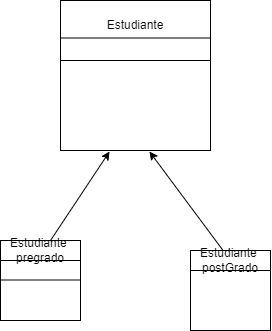

The diagram above was exported from draw.io. Its source (the exported page's mxGraphModel, read from the mxfile embedded in the PNG):
<mxGraphModel dx="1108" dy="450" grid="1" gridSize="10" guides="1" tooltips="1" connect="1" arrows="1" fold="1" page="1" pageScale="1" pageWidth="827" pageHeight="1169" math="0" shadow="0">
  <root>
    <mxCell id="0" />
    <mxCell id="1" parent="0" />
    <mxCell id="t04yzsaXab9xk5MuaNPB-1" value="" style="whiteSpace=wrap;html=1;aspect=fixed;" vertex="1" parent="1">
      <mxGeometry x="360" y="60" width="150" height="150" as="geometry" />
    </mxCell>
    <mxCell id="t04yzsaXab9xk5MuaNPB-3" value="" style="endArrow=none;html=1;rounded=0;exitX=0;exitY=0.25;exitDx=0;exitDy=0;entryX=1;entryY=0.25;entryDx=0;entryDy=0;" edge="1" parent="1" source="t04yzsaXab9xk5MuaNPB-1" target="t04yzsaXab9xk5MuaNPB-1">
      <mxGeometry width="50" height="50" relative="1" as="geometry">
        <mxPoint x="360" y="120" as="sourcePoint" />
        <mxPoint x="520" y="100" as="targetPoint" />
      </mxGeometry>
    </mxCell>
    <mxCell id="t04yzsaXab9xk5MuaNPB-4" value="Estudiante" style="text;html=1;strokeColor=none;fillColor=none;align=center;verticalAlign=middle;whiteSpace=wrap;rounded=0;" vertex="1" parent="1">
      <mxGeometry x="405" y="70" width="60" height="30" as="geometry" />
    </mxCell>
    <mxCell id="t04yzsaXab9xk5MuaNPB-5" value="" style="endArrow=classic;html=1;rounded=0;entryX=0.327;entryY=1.007;entryDx=0;entryDy=0;entryPerimeter=0;" edge="1" parent="1" target="t04yzsaXab9xk5MuaNPB-1">
      <mxGeometry width="50" height="50" relative="1" as="geometry">
        <mxPoint x="350" y="300" as="sourcePoint" />
        <mxPoint x="440" y="210" as="targetPoint" />
      </mxGeometry>
    </mxCell>
    <mxCell id="t04yzsaXab9xk5MuaNPB-6" value="" style="endArrow=classic;html=1;rounded=0;entryX=0.593;entryY=1.007;entryDx=0;entryDy=0;entryPerimeter=0;" edge="1" parent="1" target="t04yzsaXab9xk5MuaNPB-1">
      <mxGeometry width="50" height="50" relative="1" as="geometry">
        <mxPoint x="530" y="320" as="sourcePoint" />
        <mxPoint x="560" y="330" as="targetPoint" />
      </mxGeometry>
    </mxCell>
    <mxCell id="t04yzsaXab9xk5MuaNPB-7" value="" style="whiteSpace=wrap;html=1;aspect=fixed;" vertex="1" parent="1">
      <mxGeometry x="300" y="300" width="80" height="80" as="geometry" />
    </mxCell>
    <mxCell id="t04yzsaXab9xk5MuaNPB-8" value="" style="whiteSpace=wrap;html=1;aspect=fixed;" vertex="1" parent="1">
      <mxGeometry x="490" y="310" width="80" height="80" as="geometry" />
    </mxCell>
    <mxCell id="t04yzsaXab9xk5MuaNPB-9" value="" style="endArrow=none;html=1;rounded=0;exitX=0;exitY=0.25;exitDx=0;exitDy=0;" edge="1" parent="1" source="t04yzsaXab9xk5MuaNPB-7">
      <mxGeometry width="50" height="50" relative="1" as="geometry">
        <mxPoint x="390" y="260" as="sourcePoint" />
        <mxPoint x="380" y="320" as="targetPoint" />
      </mxGeometry>
    </mxCell>
    <mxCell id="t04yzsaXab9xk5MuaNPB-10" value="" style="endArrow=none;html=1;rounded=0;exitX=0;exitY=0.25;exitDx=0;exitDy=0;" edge="1" parent="1" source="t04yzsaXab9xk5MuaNPB-8">
      <mxGeometry width="50" height="50" relative="1" as="geometry">
        <mxPoint x="540" y="330" as="sourcePoint" />
        <mxPoint x="570" y="330" as="targetPoint" />
      </mxGeometry>
    </mxCell>
    <mxCell id="t04yzsaXab9xk5MuaNPB-11" value="Estudiante&amp;nbsp; pregrado" style="text;html=1;strokeColor=none;fillColor=none;align=center;verticalAlign=middle;whiteSpace=wrap;rounded=0;" vertex="1" parent="1">
      <mxGeometry x="310" y="300" width="60" height="20" as="geometry" />
    </mxCell>
    <mxCell id="t04yzsaXab9xk5MuaNPB-12" value="Estudiante&amp;nbsp; postGrado" style="text;html=1;strokeColor=none;fillColor=none;align=center;verticalAlign=middle;whiteSpace=wrap;rounded=0;" vertex="1" parent="1">
      <mxGeometry x="500" y="310" width="60" height="20" as="geometry" />
    </mxCell>
    <mxCell id="t04yzsaXab9xk5MuaNPB-15" value="" style="endArrow=none;html=1;rounded=0;exitX=0;exitY=0.25;exitDx=0;exitDy=0;entryX=1;entryY=0.25;entryDx=0;entryDy=0;" edge="1" parent="1">
      <mxGeometry width="50" height="50" relative="1" as="geometry">
        <mxPoint x="360" y="120" as="sourcePoint" />
        <mxPoint x="510" y="120" as="targetPoint" />
      </mxGeometry>
    </mxCell>
    <mxCell id="t04yzsaXab9xk5MuaNPB-16" value="" style="endArrow=none;html=1;rounded=0;exitX=0;exitY=0.25;exitDx=0;exitDy=0;" edge="1" parent="1">
      <mxGeometry width="50" height="50" relative="1" as="geometry">
        <mxPoint x="300" y="339.5" as="sourcePoint" />
        <mxPoint x="380" y="339.5" as="targetPoint" />
      </mxGeometry>
    </mxCell>
  </root>
</mxGraphModel>